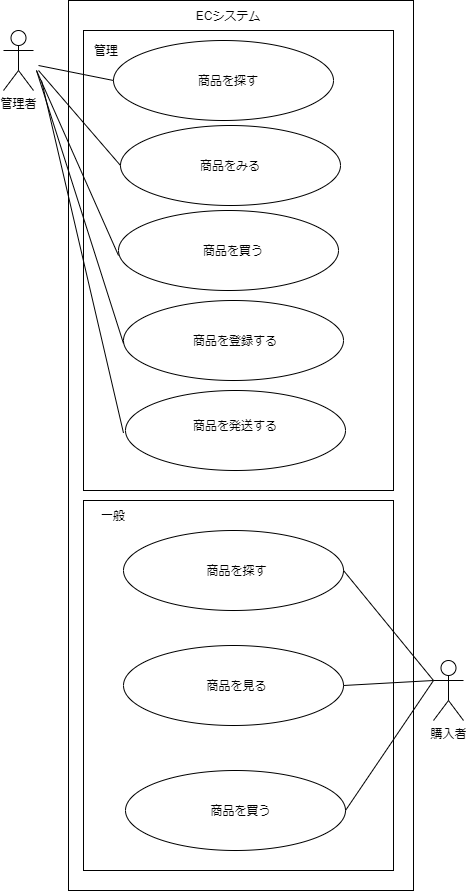

The diagram above was exported from draw.io. Its source (the exported page's mxGraphModel, read from the mxfile embedded in the PNG):
<mxGraphModel dx="488" dy="562" grid="1" gridSize="10" guides="1" tooltips="1" connect="1" arrows="1" fold="1" page="1" pageScale="1" pageWidth="827" pageHeight="1169" math="0" shadow="0">
  <root>
    <mxCell id="0" />
    <mxCell id="1" parent="0" />
    <mxCell id="2" value="管理者" style="shape=umlActor;verticalLabelPosition=bottom;verticalAlign=top;html=1;outlineConnect=0;" vertex="1" parent="1">
      <mxGeometry x="30" y="60" width="30" height="60" as="geometry" />
    </mxCell>
    <mxCell id="3" value="購入者" style="shape=umlActor;verticalLabelPosition=bottom;verticalAlign=top;html=1;outlineConnect=0;" vertex="1" parent="1">
      <mxGeometry x="460" y="690" width="30" height="60" as="geometry" />
    </mxCell>
    <mxCell id="8" value="" style="rounded=0;whiteSpace=wrap;html=1;align=left;" vertex="1" parent="1">
      <mxGeometry x="95" y="30" width="345" height="890" as="geometry" />
    </mxCell>
    <mxCell id="9" value="ECシステム" style="text;html=1;strokeColor=none;fillColor=none;align=center;verticalAlign=middle;whiteSpace=wrap;rounded=0;" vertex="1" parent="1">
      <mxGeometry x="210" y="30" width="90" height="30" as="geometry" />
    </mxCell>
    <mxCell id="10" value="" style="rounded=0;whiteSpace=wrap;html=1;" vertex="1" parent="1">
      <mxGeometry x="110" y="60" width="310" height="460" as="geometry" />
    </mxCell>
    <mxCell id="11" value="管理" style="text;strokeColor=none;fillColor=none;align=left;verticalAlign=middle;spacingLeft=4;spacingRight=4;overflow=hidden;points=[[0,0.5],[1,0.5]];portConstraint=eastwest;rotatable=0;" vertex="1" parent="1">
      <mxGeometry x="115" y="65" width="80" height="30" as="geometry" />
    </mxCell>
    <mxCell id="12" value="" style="ellipse;whiteSpace=wrap;html=1;" vertex="1" parent="1">
      <mxGeometry x="140" y="70" width="220" height="80" as="geometry" />
    </mxCell>
    <mxCell id="13" value="" style="ellipse;whiteSpace=wrap;html=1;" vertex="1" parent="1">
      <mxGeometry x="147" y="155" width="220" height="80" as="geometry" />
    </mxCell>
    <mxCell id="14" value="" style="ellipse;whiteSpace=wrap;html=1;" vertex="1" parent="1">
      <mxGeometry x="145" y="240" width="220" height="80" as="geometry" />
    </mxCell>
    <mxCell id="15" value="" style="ellipse;whiteSpace=wrap;html=1;" vertex="1" parent="1">
      <mxGeometry x="150" y="330" width="220" height="80" as="geometry" />
    </mxCell>
    <mxCell id="16" value="" style="ellipse;whiteSpace=wrap;html=1;" vertex="1" parent="1">
      <mxGeometry x="152" y="420" width="220" height="80" as="geometry" />
    </mxCell>
    <mxCell id="17" value="" style="endArrow=none;html=1;entryX=0;entryY=0.5;entryDx=0;entryDy=0;" edge="1" parent="1" target="12">
      <mxGeometry width="50" height="50" relative="1" as="geometry">
        <mxPoint x="65" y="95" as="sourcePoint" />
        <mxPoint x="115" y="45" as="targetPoint" />
      </mxGeometry>
    </mxCell>
    <mxCell id="18" value="" style="endArrow=none;html=1;entryX=0;entryY=0.5;entryDx=0;entryDy=0;" edge="1" parent="1" target="13">
      <mxGeometry width="50" height="50" relative="1" as="geometry">
        <mxPoint x="65" y="100" as="sourcePoint" />
        <mxPoint x="140" y="120" as="targetPoint" />
      </mxGeometry>
    </mxCell>
    <mxCell id="19" value="" style="endArrow=none;html=1;entryX=0;entryY=0.5;entryDx=0;entryDy=0;" edge="1" parent="1">
      <mxGeometry width="50" height="50" relative="1" as="geometry">
        <mxPoint x="63" y="100" as="sourcePoint" />
        <mxPoint x="145" y="285" as="targetPoint" />
      </mxGeometry>
    </mxCell>
    <mxCell id="20" value="" style="endArrow=none;html=1;" edge="1" parent="1">
      <mxGeometry width="50" height="50" relative="1" as="geometry">
        <mxPoint x="63" y="100" as="sourcePoint" />
        <mxPoint x="150" y="373" as="targetPoint" />
      </mxGeometry>
    </mxCell>
    <mxCell id="21" value="" style="endArrow=none;html=1;entryX=0;entryY=0.5;entryDx=0;entryDy=0;" edge="1" parent="1">
      <mxGeometry width="50" height="50" relative="1" as="geometry">
        <mxPoint x="68" y="110" as="sourcePoint" />
        <mxPoint x="150" y="462.5" as="targetPoint" />
      </mxGeometry>
    </mxCell>
    <mxCell id="22" value="商品を探す" style="text;html=1;strokeColor=none;fillColor=none;align=center;verticalAlign=middle;whiteSpace=wrap;rounded=0;" vertex="1" parent="1">
      <mxGeometry x="210" y="95" width="90" height="30" as="geometry" />
    </mxCell>
    <mxCell id="23" value="商品をみる" style="text;html=1;strokeColor=none;fillColor=none;align=center;verticalAlign=middle;whiteSpace=wrap;rounded=0;" vertex="1" parent="1">
      <mxGeometry x="212" y="180" width="90" height="30" as="geometry" />
    </mxCell>
    <mxCell id="24" value="商品を買う" style="text;html=1;strokeColor=none;fillColor=none;align=center;verticalAlign=middle;whiteSpace=wrap;rounded=0;" vertex="1" parent="1">
      <mxGeometry x="215" y="265" width="90" height="30" as="geometry" />
    </mxCell>
    <mxCell id="25" value="商品を登録する" style="text;html=1;strokeColor=none;fillColor=none;align=center;verticalAlign=middle;whiteSpace=wrap;rounded=0;" vertex="1" parent="1">
      <mxGeometry x="217" y="355" width="90" height="30" as="geometry" />
    </mxCell>
    <mxCell id="26" value="商品を発送する" style="text;html=1;strokeColor=none;fillColor=none;align=center;verticalAlign=middle;whiteSpace=wrap;rounded=0;" vertex="1" parent="1">
      <mxGeometry x="217" y="440" width="90" height="30" as="geometry" />
    </mxCell>
    <mxCell id="28" value="" style="rounded=0;whiteSpace=wrap;html=1;" vertex="1" parent="1">
      <mxGeometry x="110" y="530" width="310" height="370" as="geometry" />
    </mxCell>
    <mxCell id="29" value="一般" style="text;html=1;strokeColor=none;fillColor=none;align=center;verticalAlign=middle;whiteSpace=wrap;rounded=0;" vertex="1" parent="1">
      <mxGeometry x="110" y="530" width="60" height="30" as="geometry" />
    </mxCell>
    <mxCell id="30" value="" style="ellipse;whiteSpace=wrap;html=1;" vertex="1" parent="1">
      <mxGeometry x="150" y="560" width="220" height="80" as="geometry" />
    </mxCell>
    <mxCell id="31" value="" style="ellipse;whiteSpace=wrap;html=1;" vertex="1" parent="1">
      <mxGeometry x="150" y="675" width="220" height="80" as="geometry" />
    </mxCell>
    <mxCell id="32" value="" style="ellipse;whiteSpace=wrap;html=1;" vertex="1" parent="1">
      <mxGeometry x="152" y="800" width="220" height="80" as="geometry" />
    </mxCell>
    <mxCell id="33" value="商品を探す" style="text;html=1;strokeColor=none;fillColor=none;align=center;verticalAlign=middle;whiteSpace=wrap;rounded=0;" vertex="1" parent="1">
      <mxGeometry x="227" y="585" width="73" height="30" as="geometry" />
    </mxCell>
    <mxCell id="34" value="商品を見る" style="text;html=1;strokeColor=none;fillColor=none;align=center;verticalAlign=middle;whiteSpace=wrap;rounded=0;" vertex="1" parent="1">
      <mxGeometry x="227" y="700" width="73" height="30" as="geometry" />
    </mxCell>
    <mxCell id="35" value="商品を買う" style="text;html=1;strokeColor=none;fillColor=none;align=center;verticalAlign=middle;whiteSpace=wrap;rounded=0;" vertex="1" parent="1">
      <mxGeometry x="231" y="825" width="73" height="30" as="geometry" />
    </mxCell>
    <mxCell id="36" value="" style="endArrow=none;html=1;entryX=0;entryY=0.3333333333333333;entryDx=0;entryDy=0;entryPerimeter=0;exitX=1;exitY=0.5;exitDx=0;exitDy=0;" edge="1" parent="1" source="30" target="3">
      <mxGeometry width="50" height="50" relative="1" as="geometry">
        <mxPoint x="240" y="790" as="sourcePoint" />
        <mxPoint x="290" y="740" as="targetPoint" />
      </mxGeometry>
    </mxCell>
    <mxCell id="37" value="" style="endArrow=none;html=1;entryX=0;entryY=0.3333333333333333;entryDx=0;entryDy=0;entryPerimeter=0;exitX=1;exitY=0.5;exitDx=0;exitDy=0;" edge="1" parent="1" source="31" target="3">
      <mxGeometry width="50" height="50" relative="1" as="geometry">
        <mxPoint x="380" y="610" as="sourcePoint" />
        <mxPoint x="470" y="720" as="targetPoint" />
      </mxGeometry>
    </mxCell>
    <mxCell id="38" value="" style="endArrow=none;html=1;entryX=0;entryY=0.3333333333333333;entryDx=0;entryDy=0;entryPerimeter=0;exitX=1;exitY=0.5;exitDx=0;exitDy=0;" edge="1" parent="1" source="32" target="3">
      <mxGeometry width="50" height="50" relative="1" as="geometry">
        <mxPoint x="380" y="725" as="sourcePoint" />
        <mxPoint x="470" y="720" as="targetPoint" />
      </mxGeometry>
    </mxCell>
  </root>
</mxGraphModel>